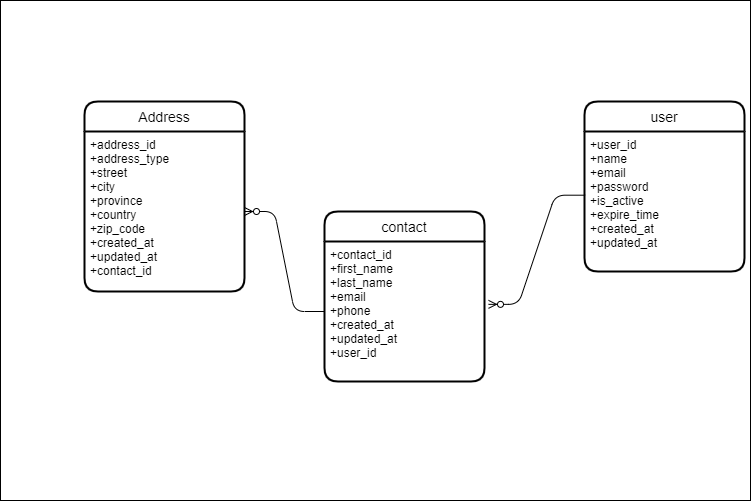

The diagram above was exported from draw.io. Its source (the exported page's mxGraphModel, read from the mxfile embedded in the PNG):
<mxGraphModel dx="1009" dy="667" grid="0" gridSize="10" guides="1" tooltips="1" connect="1" arrows="1" fold="1" page="1" pageScale="1" pageWidth="850" pageHeight="1100" math="0" shadow="0">
  <root>
    <mxCell id="0" />
    <mxCell id="1" parent="0" />
    <mxCell id="10" value="" style="rounded=0;whiteSpace=wrap;html=1;" parent="1" vertex="1">
      <mxGeometry x="6" y="69" width="750" height="500" as="geometry" />
    </mxCell>
    <mxCell id="2" value="Address" style="swimlane;childLayout=stackLayout;horizontal=1;startSize=30;horizontalStack=0;rounded=1;fontSize=14;fontStyle=0;strokeWidth=2;resizeParent=0;resizeLast=1;shadow=0;dashed=0;align=center;" parent="1" vertex="1">
      <mxGeometry x="90" y="170" width="160" height="190" as="geometry" />
    </mxCell>
    <mxCell id="3" value="+address_id&#10;+address_type&#10;+street&#10;+city&#10;+province&#10;+country&#10;+zip_code&#10;+created_at&#10;+updated_at&#10;+contact_id" style="align=left;strokeColor=none;fillColor=none;spacingLeft=4;fontSize=12;verticalAlign=top;resizable=0;rotatable=0;part=1;" parent="2" vertex="1">
      <mxGeometry y="30" width="160" height="160" as="geometry" />
    </mxCell>
    <mxCell id="4" value="contact" style="swimlane;childLayout=stackLayout;horizontal=1;startSize=30;horizontalStack=0;rounded=1;fontSize=14;fontStyle=0;strokeWidth=2;resizeParent=0;resizeLast=1;shadow=0;dashed=0;align=center;" parent="1" vertex="1">
      <mxGeometry x="330" y="280" width="160" height="170" as="geometry" />
    </mxCell>
    <mxCell id="5" value="+contact_id&#10;+first_name&#10;+last_name&#10;+email&#10;+phone&#10;+created_at&#10;+updated_at&#10;+user_id" style="align=left;strokeColor=none;fillColor=none;spacingLeft=4;fontSize=12;verticalAlign=top;resizable=0;rotatable=0;part=1;" parent="4" vertex="1">
      <mxGeometry y="30" width="160" height="140" as="geometry" />
    </mxCell>
    <mxCell id="6" value="user" style="swimlane;childLayout=stackLayout;horizontal=1;startSize=30;horizontalStack=0;rounded=1;fontSize=14;fontStyle=0;strokeWidth=2;resizeParent=0;resizeLast=1;shadow=0;dashed=0;align=center;" parent="1" vertex="1">
      <mxGeometry x="590" y="170" width="160" height="170" as="geometry" />
    </mxCell>
    <mxCell id="7" value="+user_id&#10;+name&#10;+email&#10;+password&#10;+is_active&#10;+expire_time&#10;+created_at&#10;+updated_at" style="align=left;strokeColor=none;fillColor=none;spacingLeft=4;fontSize=12;verticalAlign=top;resizable=0;rotatable=0;part=1;" parent="6" vertex="1">
      <mxGeometry y="30" width="160" height="140" as="geometry" />
    </mxCell>
    <mxCell id="8" value="" style="edgeStyle=entityRelationEdgeStyle;fontSize=12;html=1;endArrow=ERzeroToMany;endFill=1;entryX=1;entryY=0.5;entryDx=0;entryDy=0;exitX=0;exitY=0.5;exitDx=0;exitDy=0;" parent="1" source="5" target="3" edge="1">
      <mxGeometry width="100" height="100" relative="1" as="geometry">
        <mxPoint x="370" y="390" as="sourcePoint" />
        <mxPoint x="470" y="290" as="targetPoint" />
      </mxGeometry>
    </mxCell>
    <mxCell id="9" value="" style="edgeStyle=entityRelationEdgeStyle;fontSize=12;html=1;endArrow=ERzeroToMany;endFill=1;entryX=1.025;entryY=0.449;entryDx=0;entryDy=0;entryPerimeter=0;exitX=0.004;exitY=0.455;exitDx=0;exitDy=0;exitPerimeter=0;" parent="1" source="7" target="5" edge="1">
      <mxGeometry width="100" height="100" relative="1" as="geometry">
        <mxPoint x="370" y="390" as="sourcePoint" />
        <mxPoint x="470" y="290" as="targetPoint" />
      </mxGeometry>
    </mxCell>
  </root>
</mxGraphModel>